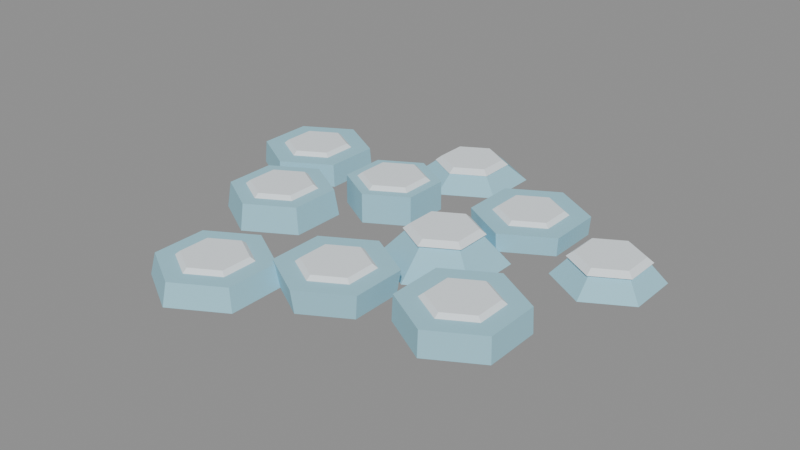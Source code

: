 # Source: FEATURE_ICE_v02.blend  (saved by Blender 5.2.44; exported with 4.5.12 LTS)
import bpy
from mathutils import Matrix  # noqa: F401  (used for matrix-valued properties, if any)

bpy.ops.wm.read_factory_settings(use_empty=True)
scene = bpy.context.scene
scene.name = 'FEATURE_ICE_v02'

# ---- materials (node trees are filled in below, after node groups)
mat_feature_ice = bpy.data.materials.new('Feature_ice')
mat_feature_ice.diffuse_color = (0.36, 0.67, 0.79, 1.0)
mat_feature_snow = bpy.data.materials.new('Feature_snow')
mat_feature_snow.diffuse_color = (0.87, 0.94, 0.98, 1.0)

# ---- material node trees
mat_feature_ice.use_nodes = True; mat_feature_ice.node_tree.nodes.clear()
_N = mat_feature_ice.node_tree.nodes; _L = mat_feature_ice.node_tree.links
n0 = _N.new('ShaderNodeBsdfPrincipled'); n0.name = 'Principled BSDF'; n0.location = (-200, 100)
n0.inputs[0].default_value = (0.36, 0.67, 0.79, 1.0)
n0.inputs[2].default_value = 0.85
n0.inputs[10].default_value = 0.005
n1 = _N.new('ShaderNodeOutputMaterial'); n1.name = 'Material Output'; n1.location = (200, 100)
_L.new(n0.outputs[0], n1.inputs[0])
n1.is_active_output = True
mat_feature_snow.use_nodes = True; mat_feature_snow.node_tree.nodes.clear()
_N = mat_feature_snow.node_tree.nodes; _L = mat_feature_snow.node_tree.links
n0 = _N.new('ShaderNodeBsdfPrincipled'); n0.name = 'Principled BSDF'; n0.location = (-200, 100)
n0.inputs[0].default_value = (0.87, 0.94, 0.98, 1.0)
n0.inputs[2].default_value = 0.85
n0.inputs[10].default_value = 0.005
n1 = _N.new('ShaderNodeOutputMaterial'); n1.name = 'Material Output'; n1.location = (200, 100)
_L.new(n0.outputs[0], n1.inputs[0])
n1.is_active_output = True

# ---- meshes
me_cone_1039 = bpy.data.meshes.new('Cone.1039')
me_cone_1039.from_pydata([(0.0, 0.1924, -0.04631), (0.0, 0.103, 0.04631), (0.1666, 0.09618, -0.04631), (0.08924, 0.05152, 0.04631), (0.1666, -0.09618, -0.04631), (0.08924, -0.05152, 0.04631), (0.0, -0.1924, -0.04631), (0.0, -0.103, 0.04631), (-0.1666, -0.09618, -0.04631), (-0.08924, -0.05152, 0.04631), (-0.1666, 0.09618, -0.04631), (-0.08924, 0.05152, 0.04631)], [], [(0, 1, 3, 2), (2, 3, 5, 4), (4, 5, 7, 6), (6, 7, 9, 8), (3, 1, 11, 9, 7, 5), (8, 9, 11, 10), (10, 11, 1, 0), (0, 2, 4, 6, 8, 10)])
_uv = me_cone_1039.uv_layers.new(name='UVMap')
_uv.uv.foreach_set('vector', [1.0, 0.5, 1.0, 1.0, 0.8333, 1.0, 0.8333, 0.5, 0.8333, 0.5, 0.8333, 1.0, 0.6667, 1.0, 0.6667, 0.5, 0.6667, 0.5, 0.6667, 1.0, 0.5, 1.0, 0.5, 0.5, 0.5, 0.5, 0.5, 1.0, 0.3333, 1.0, 0.3333, 0.5, 0.4578, 0.37, 0.25, 0.49, 0.04215, 0.37, 0.04215, 0.13, 0.25, 0.01, 0.4578, 0.13, 0.3333, 0.5, 0.3333, 1.0, 0.1667, 1.0, 0.1667, 0.5, 0.1667, 0.5, 0.1667, 1.0, -8.941e-08, 1.0, -8.941e-08, 0.5, 0.75, 0.49, 0.9578, 0.37, 0.9578, 0.13, 0.75, 0.01, 0.5422, 0.13, 0.5422, 0.37])
me_cone_1039.materials.append(mat_feature_ice)
me_cone_1039.update()
me_cone_1040 = bpy.data.meshes.new('Cone.1040')
me_cone_1040.from_pydata([(0.0, 0.12, -0.008), (0.0, 0.1, 0.008), (0.1039, 0.06, -0.008), (0.0866, 0.05, 0.008), (0.1039, -0.06, -0.008), (0.0866, -0.05, 0.008), (0.0, -0.12, -0.008), (0.0, -0.1, 0.008), (-0.1039, -0.06, -0.008), (-0.0866, -0.05, 0.008), (-0.1039, 0.06, -0.008), (-0.0866, 0.05, 0.008)], [], [(0, 1, 3, 2), (2, 3, 5, 4), (4, 5, 7, 6), (6, 7, 9, 8), (3, 1, 11, 9, 7, 5), (8, 9, 11, 10), (10, 11, 1, 0), (0, 2, 4, 6, 8, 10)])
_uv = me_cone_1040.uv_layers.new(name='UVMap')
_uv.uv.foreach_set('vector', [1.0, 0.5, 1.0, 1.0, 0.8333, 1.0, 0.8333, 0.5, 0.8333, 0.5, 0.8333, 1.0, 0.6667, 1.0, 0.6667, 0.5, 0.6667, 0.5, 0.6667, 1.0, 0.5, 1.0, 0.5, 0.5, 0.5, 0.5, 0.5, 1.0, 0.3333, 1.0, 0.3333, 0.5, 0.4578, 0.37, 0.25, 0.49, 0.04215, 0.37, 0.04215, 0.13, 0.25, 0.01, 0.4578, 0.13, 0.3333, 0.5, 0.3333, 1.0, 0.1667, 1.0, 0.1667, 0.5, 0.1667, 0.5, 0.1667, 1.0, -8.941e-08, 1.0, -8.941e-08, 0.5, 0.75, 0.49, 0.9578, 0.37, 0.9578, 0.13, 0.75, 0.01, 0.5422, 0.13, 0.5422, 0.37])
me_cone_1040.materials.append(mat_feature_snow)
me_cone_1040.update()
me_cone_1041 = bpy.data.meshes.new('Cone.1041')
me_cone_1041.from_pydata([(0.0, 0.1493, -0.04798), (0.0, 0.1488, 0.04798), (0.1293, 0.07463, -0.04798), (0.1289, 0.07439, 0.04798), (0.1293, -0.07463, -0.04798), (0.1289, -0.07439, 0.04798), (0.0, -0.1493, -0.04798), (0.0, -0.1488, 0.04798), (-0.1293, -0.07463, -0.04798), (-0.1289, -0.07439, 0.04798), (-0.1293, 0.07463, -0.04798), (-0.1289, 0.07439, 0.04798)], [], [(0, 1, 3, 2), (2, 3, 5, 4), (4, 5, 7, 6), (6, 7, 9, 8), (3, 1, 11, 9, 7, 5), (8, 9, 11, 10), (10, 11, 1, 0), (0, 2, 4, 6, 8, 10)])
_uv = me_cone_1041.uv_layers.new(name='UVMap')
_uv.uv.foreach_set('vector', [1.0, 0.5, 1.0, 1.0, 0.8333, 1.0, 0.8333, 0.5, 0.8333, 0.5, 0.8333, 1.0, 0.6667, 1.0, 0.6667, 0.5, 0.6667, 0.5, 0.6667, 1.0, 0.5, 1.0, 0.5, 0.5, 0.5, 0.5, 0.5, 1.0, 0.3333, 1.0, 0.3333, 0.5, 0.4578, 0.37, 0.25, 0.49, 0.04215, 0.37, 0.04215, 0.13, 0.25, 0.01, 0.4578, 0.13, 0.3333, 0.5, 0.3333, 1.0, 0.1667, 1.0, 0.1667, 0.5, 0.1667, 0.5, 0.1667, 1.0, -8.941e-08, 1.0, -8.941e-08, 0.5, 0.75, 0.49, 0.9578, 0.37, 0.9578, 0.13, 0.75, 0.01, 0.5422, 0.13, 0.5422, 0.37])
me_cone_1041.materials.append(mat_feature_ice)
me_cone_1041.update()
me_cone_1042 = bpy.data.meshes.new('Cone.1042')
me_cone_1042.from_pydata([(0.0, 0.12, -0.008), (0.0, 0.1, 0.008), (0.1039, 0.06, -0.008), (0.0866, 0.05, 0.008), (0.1039, -0.06, -0.008), (0.0866, -0.05, 0.008), (0.0, -0.12, -0.008), (0.0, -0.1, 0.008), (-0.1039, -0.06, -0.008), (-0.0866, -0.05, 0.008), (-0.1039, 0.06, -0.008), (-0.0866, 0.05, 0.008)], [], [(0, 1, 3, 2), (2, 3, 5, 4), (4, 5, 7, 6), (6, 7, 9, 8), (3, 1, 11, 9, 7, 5), (8, 9, 11, 10), (10, 11, 1, 0), (0, 2, 4, 6, 8, 10)])
_uv = me_cone_1042.uv_layers.new(name='UVMap')
_uv.uv.foreach_set('vector', [1.0, 0.5, 1.0, 1.0, 0.8333, 1.0, 0.8333, 0.5, 0.8333, 0.5, 0.8333, 1.0, 0.6667, 1.0, 0.6667, 0.5, 0.6667, 0.5, 0.6667, 1.0, 0.5, 1.0, 0.5, 0.5, 0.5, 0.5, 0.5, 1.0, 0.3333, 1.0, 0.3333, 0.5, 0.4578, 0.37, 0.25, 0.49, 0.04215, 0.37, 0.04215, 0.13, 0.25, 0.01, 0.4578, 0.13, 0.3333, 0.5, 0.3333, 1.0, 0.1667, 1.0, 0.1667, 0.5, 0.1667, 0.5, 0.1667, 1.0, -8.941e-08, 1.0, -8.941e-08, 0.5, 0.75, 0.49, 0.9578, 0.37, 0.9578, 0.13, 0.75, 0.01, 0.5422, 0.13, 0.5422, 0.37])
me_cone_1042.materials.append(mat_feature_snow)
me_cone_1042.update()
me_cone_1043 = bpy.data.meshes.new('Cone.1043')
me_cone_1043.from_pydata([(0.0, 0.1651, -0.03859), (0.0, 0.1773, 0.03859), (0.143, 0.08254, -0.03859), (0.1536, 0.08865, 0.03859), (0.143, -0.08254, -0.03859), (0.1536, -0.08865, 0.03859), (0.0, -0.1651, -0.03859), (0.0, -0.1773, 0.03859), (-0.143, -0.08254, -0.03859), (-0.1536, -0.08865, 0.03859), (-0.143, 0.08254, -0.03859), (-0.1536, 0.08865, 0.03859)], [], [(0, 1, 3, 2), (2, 3, 5, 4), (4, 5, 7, 6), (6, 7, 9, 8), (3, 1, 11, 9, 7, 5), (8, 9, 11, 10), (10, 11, 1, 0), (0, 2, 4, 6, 8, 10)])
_uv = me_cone_1043.uv_layers.new(name='UVMap')
_uv.uv.foreach_set('vector', [1.0, 0.5, 1.0, 1.0, 0.8333, 1.0, 0.8333, 0.5, 0.8333, 0.5, 0.8333, 1.0, 0.6667, 1.0, 0.6667, 0.5, 0.6667, 0.5, 0.6667, 1.0, 0.5, 1.0, 0.5, 0.5, 0.5, 0.5, 0.5, 1.0, 0.3333, 1.0, 0.3333, 0.5, 0.4578, 0.37, 0.25, 0.49, 0.04215, 0.37, 0.04215, 0.13, 0.25, 0.01, 0.4578, 0.13, 0.3333, 0.5, 0.3333, 1.0, 0.1667, 1.0, 0.1667, 0.5, 0.1667, 0.5, 0.1667, 1.0, -8.941e-08, 1.0, -8.941e-08, 0.5, 0.75, 0.49, 0.9578, 0.37, 0.9578, 0.13, 0.75, 0.01, 0.5422, 0.13, 0.5422, 0.37])
me_cone_1043.materials.append(mat_feature_ice)
me_cone_1043.update()
me_cone_1044 = bpy.data.meshes.new('Cone.1044')
me_cone_1044.from_pydata([(0.0, 0.12, -0.008), (0.0, 0.1, 0.008), (0.1039, 0.06, -0.008), (0.0866, 0.05, 0.008), (0.1039, -0.06, -0.008), (0.0866, -0.05, 0.008), (0.0, -0.12, -0.008), (0.0, -0.1, 0.008), (-0.1039, -0.06, -0.008), (-0.0866, -0.05, 0.008), (-0.1039, 0.06, -0.008), (-0.0866, 0.05, 0.008)], [], [(0, 1, 3, 2), (2, 3, 5, 4), (4, 5, 7, 6), (6, 7, 9, 8), (3, 1, 11, 9, 7, 5), (8, 9, 11, 10), (10, 11, 1, 0), (0, 2, 4, 6, 8, 10)])
_uv = me_cone_1044.uv_layers.new(name='UVMap')
_uv.uv.foreach_set('vector', [1.0, 0.5, 1.0, 1.0, 0.8333, 1.0, 0.8333, 0.5, 0.8333, 0.5, 0.8333, 1.0, 0.6667, 1.0, 0.6667, 0.5, 0.6667, 0.5, 0.6667, 1.0, 0.5, 1.0, 0.5, 0.5, 0.5, 0.5, 0.5, 1.0, 0.3333, 1.0, 0.3333, 0.5, 0.4578, 0.37, 0.25, 0.49, 0.04215, 0.37, 0.04215, 0.13, 0.25, 0.01, 0.4578, 0.13, 0.3333, 0.5, 0.3333, 1.0, 0.1667, 1.0, 0.1667, 0.5, 0.1667, 0.5, 0.1667, 1.0, -8.941e-08, 1.0, -8.941e-08, 0.5, 0.75, 0.49, 0.9578, 0.37, 0.9578, 0.13, 0.75, 0.01, 0.5422, 0.13, 0.5422, 0.37])
me_cone_1044.materials.append(mat_feature_snow)
me_cone_1044.update()
me_cone_1045 = bpy.data.meshes.new('Cone.1045')
me_cone_1045.from_pydata([(0.0, 0.1745, -0.03006), (0.0, 0.1788, 0.03006), (0.1511, 0.08725, -0.03006), (0.1548, 0.08938, 0.03006), (0.1511, -0.08725, -0.03006), (0.1548, -0.08938, 0.03006), (0.0, -0.1745, -0.03006), (0.0, -0.1788, 0.03006), (-0.1511, -0.08725, -0.03006), (-0.1548, -0.08938, 0.03006), (-0.1511, 0.08725, -0.03006), (-0.1548, 0.08938, 0.03006)], [], [(0, 1, 3, 2), (2, 3, 5, 4), (4, 5, 7, 6), (6, 7, 9, 8), (3, 1, 11, 9, 7, 5), (8, 9, 11, 10), (10, 11, 1, 0), (0, 2, 4, 6, 8, 10)])
_uv = me_cone_1045.uv_layers.new(name='UVMap')
_uv.uv.foreach_set('vector', [1.0, 0.5, 1.0, 1.0, 0.8333, 1.0, 0.8333, 0.5, 0.8333, 0.5, 0.8333, 1.0, 0.6667, 1.0, 0.6667, 0.5, 0.6667, 0.5, 0.6667, 1.0, 0.5, 1.0, 0.5, 0.5, 0.5, 0.5, 0.5, 1.0, 0.3333, 1.0, 0.3333, 0.5, 0.4578, 0.37, 0.25, 0.49, 0.04215, 0.37, 0.04215, 0.13, 0.25, 0.01, 0.4578, 0.13, 0.3333, 0.5, 0.3333, 1.0, 0.1667, 1.0, 0.1667, 0.5, 0.1667, 0.5, 0.1667, 1.0, -8.941e-08, 1.0, -8.941e-08, 0.5, 0.75, 0.49, 0.9578, 0.37, 0.9578, 0.13, 0.75, 0.01, 0.5422, 0.13, 0.5422, 0.37])
me_cone_1045.materials.append(mat_feature_ice)
me_cone_1045.update()
me_cone_1046 = bpy.data.meshes.new('Cone.1046')
me_cone_1046.from_pydata([(0.0, 0.12, -0.008), (0.0, 0.1, 0.008), (0.1039, 0.06, -0.008), (0.0866, 0.05, 0.008), (0.1039, -0.06, -0.008), (0.0866, -0.05, 0.008), (0.0, -0.12, -0.008), (0.0, -0.1, 0.008), (-0.1039, -0.06, -0.008), (-0.0866, -0.05, 0.008), (-0.1039, 0.06, -0.008), (-0.0866, 0.05, 0.008)], [], [(0, 1, 3, 2), (2, 3, 5, 4), (4, 5, 7, 6), (6, 7, 9, 8), (3, 1, 11, 9, 7, 5), (8, 9, 11, 10), (10, 11, 1, 0), (0, 2, 4, 6, 8, 10)])
_uv = me_cone_1046.uv_layers.new(name='UVMap')
_uv.uv.foreach_set('vector', [1.0, 0.5, 1.0, 1.0, 0.8333, 1.0, 0.8333, 0.5, 0.8333, 0.5, 0.8333, 1.0, 0.6667, 1.0, 0.6667, 0.5, 0.6667, 0.5, 0.6667, 1.0, 0.5, 1.0, 0.5, 0.5, 0.5, 0.5, 0.5, 1.0, 0.3333, 1.0, 0.3333, 0.5, 0.4578, 0.37, 0.25, 0.49, 0.04215, 0.37, 0.04215, 0.13, 0.25, 0.01, 0.4578, 0.13, 0.3333, 0.5, 0.3333, 1.0, 0.1667, 1.0, 0.1667, 0.5, 0.1667, 0.5, 0.1667, 1.0, -8.941e-08, 1.0, -8.941e-08, 0.5, 0.75, 0.49, 0.9578, 0.37, 0.9578, 0.13, 0.75, 0.01, 0.5422, 0.13, 0.5422, 0.37])
me_cone_1046.materials.append(mat_feature_snow)
me_cone_1046.update()
me_cone_1047 = bpy.data.meshes.new('Cone.1047')
me_cone_1047.from_pydata([(0.0, 0.1779, -0.04232), (0.0, 0.1644, 0.04232), (0.1541, 0.08897, -0.04232), (0.1423, 0.08218, 0.04232), (0.1541, -0.08897, -0.04232), (0.1423, -0.08218, 0.04232), (0.0, -0.1779, -0.04232), (0.0, -0.1644, 0.04232), (-0.1541, -0.08897, -0.04232), (-0.1423, -0.08218, 0.04232), (-0.1541, 0.08897, -0.04232), (-0.1423, 0.08218, 0.04232)], [], [(0, 1, 3, 2), (2, 3, 5, 4), (4, 5, 7, 6), (6, 7, 9, 8), (3, 1, 11, 9, 7, 5), (8, 9, 11, 10), (10, 11, 1, 0), (0, 2, 4, 6, 8, 10)])
_uv = me_cone_1047.uv_layers.new(name='UVMap')
_uv.uv.foreach_set('vector', [1.0, 0.5, 1.0, 1.0, 0.8333, 1.0, 0.8333, 0.5, 0.8333, 0.5, 0.8333, 1.0, 0.6667, 1.0, 0.6667, 0.5, 0.6667, 0.5, 0.6667, 1.0, 0.5, 1.0, 0.5, 0.5, 0.5, 0.5, 0.5, 1.0, 0.3333, 1.0, 0.3333, 0.5, 0.4578, 0.37, 0.25, 0.49, 0.04215, 0.37, 0.04215, 0.13, 0.25, 0.01, 0.4578, 0.13, 0.3333, 0.5, 0.3333, 1.0, 0.1667, 1.0, 0.1667, 0.5, 0.1667, 0.5, 0.1667, 1.0, -8.941e-08, 1.0, -8.941e-08, 0.5, 0.75, 0.49, 0.9578, 0.37, 0.9578, 0.13, 0.75, 0.01, 0.5422, 0.13, 0.5422, 0.37])
me_cone_1047.materials.append(mat_feature_ice)
me_cone_1047.update()
me_cone_1048 = bpy.data.meshes.new('Cone.1048')
me_cone_1048.from_pydata([(0.0, 0.12, -0.008), (0.0, 0.1, 0.008), (0.1039, 0.06, -0.008), (0.0866, 0.05, 0.008), (0.1039, -0.06, -0.008), (0.0866, -0.05, 0.008), (0.0, -0.12, -0.008), (0.0, -0.1, 0.008), (-0.1039, -0.06, -0.008), (-0.0866, -0.05, 0.008), (-0.1039, 0.06, -0.008), (-0.0866, 0.05, 0.008)], [], [(0, 1, 3, 2), (2, 3, 5, 4), (4, 5, 7, 6), (6, 7, 9, 8), (3, 1, 11, 9, 7, 5), (8, 9, 11, 10), (10, 11, 1, 0), (0, 2, 4, 6, 8, 10)])
_uv = me_cone_1048.uv_layers.new(name='UVMap')
_uv.uv.foreach_set('vector', [1.0, 0.5, 1.0, 1.0, 0.8333, 1.0, 0.8333, 0.5, 0.8333, 0.5, 0.8333, 1.0, 0.6667, 1.0, 0.6667, 0.5, 0.6667, 0.5, 0.6667, 1.0, 0.5, 1.0, 0.5, 0.5, 0.5, 0.5, 0.5, 1.0, 0.3333, 1.0, 0.3333, 0.5, 0.4578, 0.37, 0.25, 0.49, 0.04215, 0.37, 0.04215, 0.13, 0.25, 0.01, 0.4578, 0.13, 0.3333, 0.5, 0.3333, 1.0, 0.1667, 1.0, 0.1667, 0.5, 0.1667, 0.5, 0.1667, 1.0, -8.941e-08, 1.0, -8.941e-08, 0.5, 0.75, 0.49, 0.9578, 0.37, 0.9578, 0.13, 0.75, 0.01, 0.5422, 0.13, 0.5422, 0.37])
me_cone_1048.materials.append(mat_feature_snow)
me_cone_1048.update()
me_cone_1049 = bpy.data.meshes.new('Cone.1049')
me_cone_1049.from_pydata([(0.0, 0.1834, -0.0406), (0.0, 0.1798, 0.0406), (0.1588, 0.09169, -0.0406), (0.1557, 0.08991, 0.0406), (0.1588, -0.09169, -0.0406), (0.1557, -0.08991, 0.0406), (0.0, -0.1834, -0.0406), (0.0, -0.1798, 0.0406), (-0.1588, -0.09169, -0.0406), (-0.1557, -0.08991, 0.0406), (-0.1588, 0.09169, -0.0406), (-0.1557, 0.08991, 0.0406)], [], [(0, 1, 3, 2), (2, 3, 5, 4), (4, 5, 7, 6), (6, 7, 9, 8), (3, 1, 11, 9, 7, 5), (8, 9, 11, 10), (10, 11, 1, 0), (0, 2, 4, 6, 8, 10)])
_uv = me_cone_1049.uv_layers.new(name='UVMap')
_uv.uv.foreach_set('vector', [1.0, 0.5, 1.0, 1.0, 0.8333, 1.0, 0.8333, 0.5, 0.8333, 0.5, 0.8333, 1.0, 0.6667, 1.0, 0.6667, 0.5, 0.6667, 0.5, 0.6667, 1.0, 0.5, 1.0, 0.5, 0.5, 0.5, 0.5, 0.5, 1.0, 0.3333, 1.0, 0.3333, 0.5, 0.4578, 0.37, 0.25, 0.49, 0.04215, 0.37, 0.04215, 0.13, 0.25, 0.01, 0.4578, 0.13, 0.3333, 0.5, 0.3333, 1.0, 0.1667, 1.0, 0.1667, 0.5, 0.1667, 0.5, 0.1667, 1.0, -8.941e-08, 1.0, -8.941e-08, 0.5, 0.75, 0.49, 0.9578, 0.37, 0.9578, 0.13, 0.75, 0.01, 0.5422, 0.13, 0.5422, 0.37])
me_cone_1049.materials.append(mat_feature_ice)
me_cone_1049.update()
me_cone_1050 = bpy.data.meshes.new('Cone.1050')
me_cone_1050.from_pydata([(0.0, 0.12, -0.008), (0.0, 0.1, 0.008), (0.1039, 0.06, -0.008), (0.0866, 0.05, 0.008), (0.1039, -0.06, -0.008), (0.0866, -0.05, 0.008), (0.0, -0.12, -0.008), (0.0, -0.1, 0.008), (-0.1039, -0.06, -0.008), (-0.0866, -0.05, 0.008), (-0.1039, 0.06, -0.008), (-0.0866, 0.05, 0.008)], [], [(0, 1, 3, 2), (2, 3, 5, 4), (4, 5, 7, 6), (6, 7, 9, 8), (3, 1, 11, 9, 7, 5), (8, 9, 11, 10), (10, 11, 1, 0), (0, 2, 4, 6, 8, 10)])
_uv = me_cone_1050.uv_layers.new(name='UVMap')
_uv.uv.foreach_set('vector', [1.0, 0.5, 1.0, 1.0, 0.8333, 1.0, 0.8333, 0.5, 0.8333, 0.5, 0.8333, 1.0, 0.6667, 1.0, 0.6667, 0.5, 0.6667, 0.5, 0.6667, 1.0, 0.5, 1.0, 0.5, 0.5, 0.5, 0.5, 0.5, 1.0, 0.3333, 1.0, 0.3333, 0.5, 0.4578, 0.37, 0.25, 0.49, 0.04215, 0.37, 0.04215, 0.13, 0.25, 0.01, 0.4578, 0.13, 0.3333, 0.5, 0.3333, 1.0, 0.1667, 1.0, 0.1667, 0.5, 0.1667, 0.5, 0.1667, 1.0, -8.941e-08, 1.0, -8.941e-08, 0.5, 0.75, 0.49, 0.9578, 0.37, 0.9578, 0.13, 0.75, 0.01, 0.5422, 0.13, 0.5422, 0.37])
me_cone_1050.materials.append(mat_feature_snow)
me_cone_1050.update()
me_cone_1051 = bpy.data.meshes.new('Cone.1051')
me_cone_1051.from_pydata([(0.0, 0.1829, -0.02714), (0.0, 0.1109, 0.02714), (0.1584, 0.09144, -0.02714), (0.09602, 0.05544, 0.02714), (0.1584, -0.09144, -0.02714), (0.09602, -0.05544, 0.02714), (0.0, -0.1829, -0.02714), (0.0, -0.1109, 0.02714), (-0.1584, -0.09144, -0.02714), (-0.09602, -0.05544, 0.02714), (-0.1584, 0.09144, -0.02714), (-0.09602, 0.05544, 0.02714)], [], [(0, 1, 3, 2), (2, 3, 5, 4), (4, 5, 7, 6), (6, 7, 9, 8), (3, 1, 11, 9, 7, 5), (8, 9, 11, 10), (10, 11, 1, 0), (0, 2, 4, 6, 8, 10)])
_uv = me_cone_1051.uv_layers.new(name='UVMap')
_uv.uv.foreach_set('vector', [1.0, 0.5, 1.0, 1.0, 0.8333, 1.0, 0.8333, 0.5, 0.8333, 0.5, 0.8333, 1.0, 0.6667, 1.0, 0.6667, 0.5, 0.6667, 0.5, 0.6667, 1.0, 0.5, 1.0, 0.5, 0.5, 0.5, 0.5, 0.5, 1.0, 0.3333, 1.0, 0.3333, 0.5, 0.4578, 0.37, 0.25, 0.49, 0.04215, 0.37, 0.04215, 0.13, 0.25, 0.01, 0.4578, 0.13, 0.3333, 0.5, 0.3333, 1.0, 0.1667, 1.0, 0.1667, 0.5, 0.1667, 0.5, 0.1667, 1.0, -8.941e-08, 1.0, -8.941e-08, 0.5, 0.75, 0.49, 0.9578, 0.37, 0.9578, 0.13, 0.75, 0.01, 0.5422, 0.13, 0.5422, 0.37])
me_cone_1051.materials.append(mat_feature_ice)
me_cone_1051.update()
me_cone_1052 = bpy.data.meshes.new('Cone.1052')
me_cone_1052.from_pydata([(0.0, 0.12, -0.008), (0.0, 0.1, 0.008), (0.1039, 0.06, -0.008), (0.0866, 0.05, 0.008), (0.1039, -0.06, -0.008), (0.0866, -0.05, 0.008), (0.0, -0.12, -0.008), (0.0, -0.1, 0.008), (-0.1039, -0.06, -0.008), (-0.0866, -0.05, 0.008), (-0.1039, 0.06, -0.008), (-0.0866, 0.05, 0.008)], [], [(0, 1, 3, 2), (2, 3, 5, 4), (4, 5, 7, 6), (6, 7, 9, 8), (3, 1, 11, 9, 7, 5), (8, 9, 11, 10), (10, 11, 1, 0), (0, 2, 4, 6, 8, 10)])
_uv = me_cone_1052.uv_layers.new(name='UVMap')
_uv.uv.foreach_set('vector', [1.0, 0.5, 1.0, 1.0, 0.8333, 1.0, 0.8333, 0.5, 0.8333, 0.5, 0.8333, 1.0, 0.6667, 1.0, 0.6667, 0.5, 0.6667, 0.5, 0.6667, 1.0, 0.5, 1.0, 0.5, 0.5, 0.5, 0.5, 0.5, 1.0, 0.3333, 1.0, 0.3333, 0.5, 0.4578, 0.37, 0.25, 0.49, 0.04215, 0.37, 0.04215, 0.13, 0.25, 0.01, 0.4578, 0.13, 0.3333, 0.5, 0.3333, 1.0, 0.1667, 1.0, 0.1667, 0.5, 0.1667, 0.5, 0.1667, 1.0, -8.941e-08, 1.0, -8.941e-08, 0.5, 0.75, 0.49, 0.9578, 0.37, 0.9578, 0.13, 0.75, 0.01, 0.5422, 0.13, 0.5422, 0.37])
me_cone_1052.materials.append(mat_feature_snow)
me_cone_1052.update()
me_cone_1053 = bpy.data.meshes.new('Cone.1053')
me_cone_1053.from_pydata([(0.0, 0.1915, -0.03474), (0.0, 0.1738, 0.03474), (0.1659, 0.09576, -0.03474), (0.1505, 0.08692, 0.03474), (0.1659, -0.09576, -0.03474), (0.1505, -0.08692, 0.03474), (0.0, -0.1915, -0.03474), (0.0, -0.1738, 0.03474), (-0.1659, -0.09576, -0.03474), (-0.1505, -0.08692, 0.03474), (-0.1659, 0.09576, -0.03474), (-0.1505, 0.08692, 0.03474)], [], [(0, 1, 3, 2), (2, 3, 5, 4), (4, 5, 7, 6), (6, 7, 9, 8), (3, 1, 11, 9, 7, 5), (8, 9, 11, 10), (10, 11, 1, 0), (0, 2, 4, 6, 8, 10)])
_uv = me_cone_1053.uv_layers.new(name='UVMap')
_uv.uv.foreach_set('vector', [1.0, 0.5, 1.0, 1.0, 0.8333, 1.0, 0.8333, 0.5, 0.8333, 0.5, 0.8333, 1.0, 0.6667, 1.0, 0.6667, 0.5, 0.6667, 0.5, 0.6667, 1.0, 0.5, 1.0, 0.5, 0.5, 0.5, 0.5, 0.5, 1.0, 0.3333, 1.0, 0.3333, 0.5, 0.4578, 0.37, 0.25, 0.49, 0.04215, 0.37, 0.04215, 0.13, 0.25, 0.01, 0.4578, 0.13, 0.3333, 0.5, 0.3333, 1.0, 0.1667, 1.0, 0.1667, 0.5, 0.1667, 0.5, 0.1667, 1.0, -8.941e-08, 1.0, -8.941e-08, 0.5, 0.75, 0.49, 0.9578, 0.37, 0.9578, 0.13, 0.75, 0.01, 0.5422, 0.13, 0.5422, 0.37])
me_cone_1053.materials.append(mat_feature_ice)
me_cone_1053.update()
me_cone_1054 = bpy.data.meshes.new('Cone.1054')
me_cone_1054.from_pydata([(0.0, 0.12, -0.008), (0.0, 0.1, 0.008), (0.1039, 0.06, -0.008), (0.0866, 0.05, 0.008), (0.1039, -0.06, -0.008), (0.0866, -0.05, 0.008), (0.0, -0.12, -0.008), (0.0, -0.1, 0.008), (-0.1039, -0.06, -0.008), (-0.0866, -0.05, 0.008), (-0.1039, 0.06, -0.008), (-0.0866, 0.05, 0.008)], [], [(0, 1, 3, 2), (2, 3, 5, 4), (4, 5, 7, 6), (6, 7, 9, 8), (3, 1, 11, 9, 7, 5), (8, 9, 11, 10), (10, 11, 1, 0), (0, 2, 4, 6, 8, 10)])
_uv = me_cone_1054.uv_layers.new(name='UVMap')
_uv.uv.foreach_set('vector', [1.0, 0.5, 1.0, 1.0, 0.8333, 1.0, 0.8333, 0.5, 0.8333, 0.5, 0.8333, 1.0, 0.6667, 1.0, 0.6667, 0.5, 0.6667, 0.5, 0.6667, 1.0, 0.5, 1.0, 0.5, 0.5, 0.5, 0.5, 0.5, 1.0, 0.3333, 1.0, 0.3333, 0.5, 0.4578, 0.37, 0.25, 0.49, 0.04215, 0.37, 0.04215, 0.13, 0.25, 0.01, 0.4578, 0.13, 0.3333, 0.5, 0.3333, 1.0, 0.1667, 1.0, 0.1667, 0.5, 0.1667, 0.5, 0.1667, 1.0, -8.941e-08, 1.0, -8.941e-08, 0.5, 0.75, 0.49, 0.9578, 0.37, 0.9578, 0.13, 0.75, 0.01, 0.5422, 0.13, 0.5422, 0.37])
me_cone_1054.materials.append(mat_feature_snow)
me_cone_1054.update()
me_cone_1055 = bpy.data.meshes.new('Cone.1055')
me_cone_1055.from_pydata([(0.0, 0.1634, -0.03225), (0.0, 0.1041, 0.03225), (0.1415, 0.08168, -0.03225), (0.09013, 0.05204, 0.03225), (0.1415, -0.08168, -0.03225), (0.09013, -0.05204, 0.03225), (0.0, -0.1634, -0.03225), (0.0, -0.1041, 0.03225), (-0.1415, -0.08168, -0.03225), (-0.09013, -0.05204, 0.03225), (-0.1415, 0.08168, -0.03225), (-0.09013, 0.05204, 0.03225)], [], [(0, 1, 3, 2), (2, 3, 5, 4), (4, 5, 7, 6), (6, 7, 9, 8), (3, 1, 11, 9, 7, 5), (8, 9, 11, 10), (10, 11, 1, 0), (0, 2, 4, 6, 8, 10)])
_uv = me_cone_1055.uv_layers.new(name='UVMap')
_uv.uv.foreach_set('vector', [1.0, 0.5, 1.0, 1.0, 0.8333, 1.0, 0.8333, 0.5, 0.8333, 0.5, 0.8333, 1.0, 0.6667, 1.0, 0.6667, 0.5, 0.6667, 0.5, 0.6667, 1.0, 0.5, 1.0, 0.5, 0.5, 0.5, 0.5, 0.5, 1.0, 0.3333, 1.0, 0.3333, 0.5, 0.4578, 0.37, 0.25, 0.49, 0.04215, 0.37, 0.04215, 0.13, 0.25, 0.01, 0.4578, 0.13, 0.3333, 0.5, 0.3333, 1.0, 0.1667, 1.0, 0.1667, 0.5, 0.1667, 0.5, 0.1667, 1.0, -8.941e-08, 1.0, -8.941e-08, 0.5, 0.75, 0.49, 0.9578, 0.37, 0.9578, 0.13, 0.75, 0.01, 0.5422, 0.13, 0.5422, 0.37])
me_cone_1055.materials.append(mat_feature_ice)
me_cone_1055.update()
me_cone_1056 = bpy.data.meshes.new('Cone.1056')
me_cone_1056.from_pydata([(0.0, 0.12, -0.008), (0.0, 0.1, 0.008), (0.1039, 0.06, -0.008), (0.0866, 0.05, 0.008), (0.1039, -0.06, -0.008), (0.0866, -0.05, 0.008), (0.0, -0.12, -0.008), (0.0, -0.1, 0.008), (-0.1039, -0.06, -0.008), (-0.0866, -0.05, 0.008), (-0.1039, 0.06, -0.008), (-0.0866, 0.05, 0.008)], [], [(0, 1, 3, 2), (2, 3, 5, 4), (4, 5, 7, 6), (6, 7, 9, 8), (3, 1, 11, 9, 7, 5), (8, 9, 11, 10), (10, 11, 1, 0), (0, 2, 4, 6, 8, 10)])
_uv = me_cone_1056.uv_layers.new(name='UVMap')
_uv.uv.foreach_set('vector', [1.0, 0.5, 1.0, 1.0, 0.8333, 1.0, 0.8333, 0.5, 0.8333, 0.5, 0.8333, 1.0, 0.6667, 1.0, 0.6667, 0.5, 0.6667, 0.5, 0.6667, 1.0, 0.5, 1.0, 0.5, 0.5, 0.5, 0.5, 0.5, 1.0, 0.3333, 1.0, 0.3333, 0.5, 0.4578, 0.37, 0.25, 0.49, 0.04215, 0.37, 0.04215, 0.13, 0.25, 0.01, 0.4578, 0.13, 0.3333, 0.5, 0.3333, 1.0, 0.1667, 1.0, 0.1667, 0.5, 0.1667, 0.5, 0.1667, 1.0, -8.941e-08, 1.0, -8.941e-08, 0.5, 0.75, 0.49, 0.9578, 0.37, 0.9578, 0.13, 0.75, 0.01, 0.5422, 0.13, 0.5422, 0.37])
me_cone_1056.materials.append(mat_feature_snow)
me_cone_1056.update()
me_cone_1057 = bpy.data.meshes.new('Cone.1057')
me_cone_1057.from_pydata([(0.0, 0.1842, -0.03723), (0.0, 0.1781, 0.03723), (0.1595, 0.09211, -0.03723), (0.1542, 0.08904, 0.03723), (0.1595, -0.09211, -0.03723), (0.1542, -0.08904, 0.03723), (0.0, -0.1842, -0.03723), (0.0, -0.1781, 0.03723), (-0.1595, -0.09211, -0.03723), (-0.1542, -0.08904, 0.03723), (-0.1595, 0.09211, -0.03723), (-0.1542, 0.08904, 0.03723)], [], [(0, 1, 3, 2), (2, 3, 5, 4), (4, 5, 7, 6), (6, 7, 9, 8), (3, 1, 11, 9, 7, 5), (8, 9, 11, 10), (10, 11, 1, 0), (0, 2, 4, 6, 8, 10)])
_uv = me_cone_1057.uv_layers.new(name='UVMap')
_uv.uv.foreach_set('vector', [1.0, 0.5, 1.0, 1.0, 0.8333, 1.0, 0.8333, 0.5, 0.8333, 0.5, 0.8333, 1.0, 0.6667, 1.0, 0.6667, 0.5, 0.6667, 0.5, 0.6667, 1.0, 0.5, 1.0, 0.5, 0.5, 0.5, 0.5, 0.5, 1.0, 0.3333, 1.0, 0.3333, 0.5, 0.4578, 0.37, 0.25, 0.49, 0.04215, 0.37, 0.04215, 0.13, 0.25, 0.01, 0.4578, 0.13, 0.3333, 0.5, 0.3333, 1.0, 0.1667, 1.0, 0.1667, 0.5, 0.1667, 0.5, 0.1667, 1.0, -8.941e-08, 1.0, -8.941e-08, 0.5, 0.75, 0.49, 0.9578, 0.37, 0.9578, 0.13, 0.75, 0.01, 0.5422, 0.13, 0.5422, 0.37])
me_cone_1057.materials.append(mat_feature_ice)
me_cone_1057.update()
me_cone_1058 = bpy.data.meshes.new('Cone.1058')
me_cone_1058.from_pydata([(0.0, 0.12, -0.008), (0.0, 0.1, 0.008), (0.1039, 0.06, -0.008), (0.0866, 0.05, 0.008), (0.1039, -0.06, -0.008), (0.0866, -0.05, 0.008), (0.0, -0.12, -0.008), (0.0, -0.1, 0.008), (-0.1039, -0.06, -0.008), (-0.0866, -0.05, 0.008), (-0.1039, 0.06, -0.008), (-0.0866, 0.05, 0.008)], [], [(0, 1, 3, 2), (2, 3, 5, 4), (4, 5, 7, 6), (6, 7, 9, 8), (3, 1, 11, 9, 7, 5), (8, 9, 11, 10), (10, 11, 1, 0), (0, 2, 4, 6, 8, 10)])
_uv = me_cone_1058.uv_layers.new(name='UVMap')
_uv.uv.foreach_set('vector', [1.0, 0.5, 1.0, 1.0, 0.8333, 1.0, 0.8333, 0.5, 0.8333, 0.5, 0.8333, 1.0, 0.6667, 1.0, 0.6667, 0.5, 0.6667, 0.5, 0.6667, 1.0, 0.5, 1.0, 0.5, 0.5, 0.5, 0.5, 0.5, 1.0, 0.3333, 1.0, 0.3333, 0.5, 0.4578, 0.37, 0.25, 0.49, 0.04215, 0.37, 0.04215, 0.13, 0.25, 0.01, 0.4578, 0.13, 0.3333, 0.5, 0.3333, 1.0, 0.1667, 1.0, 0.1667, 0.5, 0.1667, 0.5, 0.1667, 1.0, -8.941e-08, 1.0, -8.941e-08, 0.5, 0.75, 0.49, 0.9578, 0.37, 0.9578, 0.13, 0.75, 0.01, 0.5422, 0.13, 0.5422, 0.37])
me_cone_1058.materials.append(mat_feature_snow)
me_cone_1058.update()

# ---- objects
ob_feature_ice_v02 = bpy.data.objects.new('FEATURE_ICE_v02', None)
ob_ice_floe_020 = bpy.data.objects.new('Ice_floe.020', me_cone_1039)
ob_snow_cap_020 = bpy.data.objects.new('Snow_cap.020', me_cone_1040)
ob_ice_floe_021 = bpy.data.objects.new('Ice_floe.021', me_cone_1041)
ob_snow_cap_021 = bpy.data.objects.new('Snow_cap.021', me_cone_1042)
ob_ice_floe_022 = bpy.data.objects.new('Ice_floe.022', me_cone_1043)
ob_snow_cap_022 = bpy.data.objects.new('Snow_cap.022', me_cone_1044)
ob_ice_floe_023 = bpy.data.objects.new('Ice_floe.023', me_cone_1045)
ob_snow_cap_023 = bpy.data.objects.new('Snow_cap.023', me_cone_1046)
ob_ice_floe_024 = bpy.data.objects.new('Ice_floe.024', me_cone_1047)
ob_snow_cap_024 = bpy.data.objects.new('Snow_cap.024', me_cone_1048)
ob_ice_floe_025 = bpy.data.objects.new('Ice_floe.025', me_cone_1049)
ob_snow_cap_025 = bpy.data.objects.new('Snow_cap.025', me_cone_1050)
ob_ice_floe_026 = bpy.data.objects.new('Ice_floe.026', me_cone_1051)
ob_snow_cap_026 = bpy.data.objects.new('Snow_cap.026', me_cone_1052)
ob_ice_floe_027 = bpy.data.objects.new('Ice_floe.027', me_cone_1053)
ob_snow_cap_027 = bpy.data.objects.new('Snow_cap.027', me_cone_1054)
ob_ice_floe_028 = bpy.data.objects.new('Ice_floe.028', me_cone_1055)
ob_snow_cap_028 = bpy.data.objects.new('Snow_cap.028', me_cone_1056)
ob_ice_floe_029 = bpy.data.objects.new('Ice_floe.029', me_cone_1057)
ob_snow_cap_029 = bpy.data.objects.new('Snow_cap.029', me_cone_1058)

# ---- transforms, parenting, visibility, modifiers, constraints
ob_feature_ice_v02.location = (0.0, 0.0, 0.0)
ob_ice_floe_020.parent = ob_feature_ice_v02
ob_ice_floe_020.location = (0.1453, 0.0, 0.04631)
ob_snow_cap_020.parent = ob_feature_ice_v02
ob_snow_cap_020.location = (0.1453, 0.0, 0.09662)
ob_ice_floe_021.parent = ob_feature_ice_v02
ob_ice_floe_021.location = (-0.1855, 0.1702, 0.04798)
ob_snow_cap_021.parent = ob_feature_ice_v02
ob_snow_cap_021.location = (-0.1855, 0.1702, 0.09997)
ob_ice_floe_022.parent = ob_feature_ice_v02
ob_ice_floe_022.location = (0.02779, -0.3238, 0.03859)
ob_snow_cap_022.parent = ob_feature_ice_v02
ob_snow_cap_022.location = (0.02779, -0.3238, 0.08118)
ob_ice_floe_023.parent = ob_feature_ice_v02
ob_ice_floe_023.location = (0.2349, 0.3045, 0.03006)
ob_snow_cap_023.parent = ob_feature_ice_v02
ob_snow_cap_023.location = (0.2349, 0.3045, 0.06412)
ob_ice_floe_024.parent = ob_feature_ice_v02
ob_ice_floe_024.location = (-0.4297, -0.07429, 0.04232)
ob_snow_cap_024.parent = ob_feature_ice_v02
ob_snow_cap_024.location = (-0.4297, -0.07429, 0.08865)
ob_ice_floe_025.parent = ob_feature_ice_v02
ob_ice_floe_025.location = (0.4055, -0.2607, 0.0406)
ob_snow_cap_025.parent = ob_feature_ice_v02
ob_snow_cap_025.location = (0.4055, -0.2607, 0.0852)
ob_ice_floe_026.parent = ob_feature_ice_v02
ob_ice_floe_026.location = (-0.1331, 0.5069, 0.02714)
ob_snow_cap_026.parent = ob_feature_ice_v02
ob_snow_cap_026.location = (-0.1331, 0.5069, 0.05828)
ob_ice_floe_027.parent = ob_feature_ice_v02
ob_ice_floe_027.location = (-0.2628, -0.4978, 0.03474)
ob_snow_cap_027.parent = ob_feature_ice_v02
ob_snow_cap_027.location = (-0.2628, -0.4978, 0.07349)
ob_ice_floe_028.parent = ob_feature_ice_v02
ob_ice_floe_028.location = (0.5645, 0.2012, 0.03225)
ob_snow_cap_028.parent = ob_feature_ice_v02
ob_snow_cap_028.location = (0.5645, 0.2012, 0.06851)
ob_ice_floe_029.parent = ob_feature_ice_v02
ob_ice_floe_029.location = (-0.5835, 0.2468, 0.03723)
ob_snow_cap_029.parent = ob_feature_ice_v02
ob_snow_cap_029.location = (-0.5835, 0.2468, 0.07846)

# ---- collection membership
scene.collection.objects.link(ob_feature_ice_v02)
scene.collection.objects.link(ob_ice_floe_020)
scene.collection.objects.link(ob_snow_cap_020)
scene.collection.objects.link(ob_ice_floe_021)
scene.collection.objects.link(ob_snow_cap_021)
scene.collection.objects.link(ob_ice_floe_022)
scene.collection.objects.link(ob_snow_cap_022)
scene.collection.objects.link(ob_ice_floe_023)
scene.collection.objects.link(ob_snow_cap_023)
scene.collection.objects.link(ob_ice_floe_024)
scene.collection.objects.link(ob_snow_cap_024)
scene.collection.objects.link(ob_ice_floe_025)
scene.collection.objects.link(ob_snow_cap_025)
scene.collection.objects.link(ob_ice_floe_026)
scene.collection.objects.link(ob_snow_cap_026)
scene.collection.objects.link(ob_ice_floe_027)
scene.collection.objects.link(ob_snow_cap_027)
scene.collection.objects.link(ob_ice_floe_028)
scene.collection.objects.link(ob_snow_cap_028)
scene.collection.objects.link(ob_ice_floe_029)
scene.collection.objects.link(ob_snow_cap_029)

# ---- scene / render settings (as saved in the file)
scene.frame_start = 1; scene.frame_end = 250; scene.frame_set(1)
scene.render.engine = 'BLENDER_EEVEE_NEXT'
scene.render.image_settings.exr_codec = 'NONE'
scene.render.use_bake_clear = False
scene.render.bake_margin = 0
scene.render.bake_bias = 0.0
scene.render.bake_samples = 0
scene.render.simplify_subdivision_render = 0
scene.render.simplify_child_particles_render = 0.0
scene.render.compositor_device = 'GPU'
scene.eevee.use_volume_custom_range = False
scene.eevee.gtao_distance = 0.0
scene.eevee.use_fast_gi = False
scene.eevee.fast_gi_thickness_near = 0.1
scene.eevee.fast_gi_thickness_far = 0.0
scene.eevee.ray_tracing_options.screen_trace_thickness = 0.1
bpy.context.view_layer.update()

# ---- added for rendering (the .blend has no active camera and no usable light): camera, sun + grey world if the file has none
cam_auto = bpy.data.cameras.new('AutoCamera')
cam_auto.lens = 50.0
cam_auto.sensor_width = 36.0
cam_auto.clip_end = 1000.0
ob_auto_camera = bpy.data.objects.new('AutoCamera', cam_auto)
scene.collection.objects.link(ob_auto_camera)
ob_auto_camera.location = (1.8349, -2.22392, 1.53673)
ob_auto_camera.rotation_euler = (1.09748, -7.21219e-08, 0.694738)
scene.camera = ob_auto_camera
light_auto_sun = bpy.data.lights.new('AutoSun', 'SUN')
light_auto_sun.energy = 3.0
light_auto_sun.angle = 0.0523599
ob_auto_sun = bpy.data.objects.new('AutoSun', light_auto_sun)
scene.collection.objects.link(ob_auto_sun)
ob_auto_sun.rotation_euler = (0.872665, 0.174533, 0.523599)
if scene.world is None:
    world_auto = bpy.data.worlds.new('AutoWorld')
    world_auto.color = (0.3, 0.3, 0.3)
    scene.world = world_auto
bpy.context.view_layer.update()
